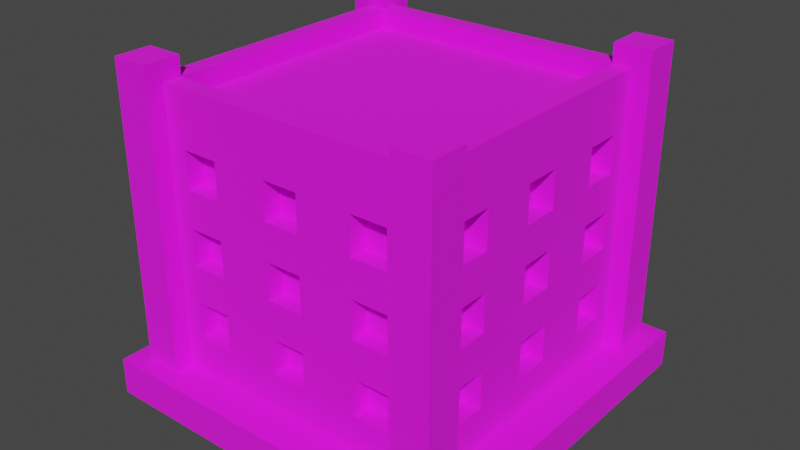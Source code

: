 # Source: Building_11_Base_Blue_.blend  (saved by Blender 3.3.6; exported with 4.5.12 LTS)
import bpy
from mathutils import Matrix  # noqa: F401  (used for matrix-valued properties, if any)

bpy.ops.wm.read_factory_settings(use_empty=True)
scene = bpy.context.scene
scene.name = 'Scene'

# ---- collections
col_collection = bpy.data.collections.new('Collection'); scene.collection.children.link(col_collection)

# ---- images (referenced by path relative to the original .blend; pixels are not part of the script)
import os
ASSET_DIR = os.environ.get("B2B_ASSET_DIR", "")  # directory of the original .blend (textures are referenced by path, not embedded)
HERE = os.path.dirname(os.path.abspath(__file__))  # packed textures are extracted next to this script under _unpacked/

def load_image(name, relpath, width, height, colorspace="sRGB"):
    """Load a texture the original file referenced (path relative to the .blend, or extracted next to this script)."""
    p = next((c for c in (os.path.join(HERE, relpath), os.path.join(ASSET_DIR, relpath)) if relpath and os.path.exists(c)), "")
    if p:
        img = bpy.data.images.load(p, check_existing=True)
        img.name = name
    else:  # same state as the original file: an image datablock whose file is absent (Cycles renders it pink)
        img = bpy.data.images.new(name, width, height)
        img.source = "FILE"
        img.filepath = "//" + (relpath or name)
    img.colorspace_settings.name = colorspace
    return img
img_color_png = load_image('Color.png', 'Color.png', 1024, 1024, 'sRGB')

# ---- materials (node trees are filled in below, after node groups)
mat_texture = bpy.data.materials.new('Texture')
mat_texture.use_transparent_shadow = False

# ---- material node trees
mat_texture.use_nodes = True; mat_texture.node_tree.nodes.clear()
_N = mat_texture.node_tree.nodes; _L = mat_texture.node_tree.links
n0 = _N.new('ShaderNodeBsdfPrincipled'); n0.name = 'Principled BSDF'; n0.location = (10, 300)
n0.distribution = 'GGX'
n0.subsurface_method = 'RANDOM_WALK_SKIN'
n0.inputs[2].default_value = 1.0
n0.inputs[3].default_value = 1.45
n0.inputs[27].default_value = (0.0, 0.0, 0.0, 1.0)
n0.inputs[28].default_value = 1.0
n1 = _N.new('ShaderNodeOutputMaterial'); n1.name = 'Material Output'; n1.location = (300, 300)
n2 = _N.new('ShaderNodeTexImage'); n2.name = 'Image Texture'; n2.location = (-280, 280)
n2.image = img_color_png
_L.new(n0.outputs[0], n1.inputs[0])
_L.new(n2.outputs[0], n0.inputs[0])
n1.is_active_output = True

# ---- world
world_world = bpy.data.worlds.new('World'); scene.world = world_world
world_world.use_nodes = True; world_world.node_tree.nodes.clear()
_N = world_world.node_tree.nodes; _L = world_world.node_tree.links
n0 = _N.new('ShaderNodeOutputWorld'); n0.name = 'World Output'; n0.location = (300, 300)
n1 = _N.new('ShaderNodeBackground'); n1.name = 'Background'; n1.location = (10, 300)
n1.inputs[0].default_value = (0.05088, 0.05088, 0.05088, 1.0)
_L.new(n1.outputs[0], n0.inputs[0])
n0.is_active_output = True
world_world.color = (0.05088, 0.05088, 0.05088)
world_world.use_sun_shadow = False
world_world.sun_shadow_jitter_overblur = 0.0

# ---- meshes
me_cube_101 = bpy.data.meshes.new('Cube.101')
me_cube_101.from_pydata([(-0.8, -0.8, 0.2), (-0.7, -0.7, 1.6), (0.0, -0.8, 0.2), (0.0, -0.7, 1.6), (-0.8, 0.0, 0.2), (-0.7, 0.0, 1.6), (-0.4, -0.7, 1.2), (-0.4, -0.7, 1.4), (-0.6, -0.7, 1.2), (-0.7, -0.4, 1.2), (-0.7, -0.4, 1.4), (-0.6, -0.7, 1.4), (-0.4, -0.7, 0.8), (-0.4, -0.7, 1.0), (-0.6, -0.7, 0.8), (-0.7, -0.6, 1.2), (-0.7, -0.6, 1.4), (-0.6, -0.7, 1.0), (-0.4, -0.7, 0.4), (-0.4, -0.7, 0.6), (-0.6, -0.7, 0.4), (-0.6, -0.7, 0.6), (-0.6, -0.8, 1.2), (-0.6, -0.8, 1.4), (-0.4, -0.8, 0.8), (-0.4, -0.8, 1.0), (-0.4, -0.8, 1.2), (-0.4, -0.8, 1.4), (0.0, -0.8, 0.4), (-0.7, -0.4, 0.8), (-0.7, -0.4, 1.0), (0.0, -0.8, 0.6), (-0.1, -0.8, 0.6), (-0.1, -0.8, 0.8), (0.0, -0.8, 0.8), (-0.7, -0.6, 0.8), (-0.7, -0.6, 1.0), (0.0, -0.8, 1.0), (-0.1, -0.8, 1.0), (-0.1, -0.8, 1.2), (0.0, -0.8, 1.2), (0.0, -0.8, 1.4), (-0.1, -0.8, 1.4), (-0.1, -0.8, 0.4), (-0.6, -0.8, 0.4), (-0.6, -0.8, 0.6), (-0.6, -0.8, 0.8), (-0.6, -0.8, 1.0), (-0.4, -0.8, 0.6), (-0.7, -0.4, 0.4), (-0.4, -0.8, 0.4), (-0.7, -0.4, 0.6), (-0.5, -0.8, 0.6), (-0.5, -0.8, 0.8), (-0.7, -0.6, 0.4), (-0.7, -0.6, 0.6), (-0.8, -0.6, 0.4), (-0.8, -0.6, 0.6), (-0.8, -0.6, 0.8), (-0.8, -0.6, 1.2), (-0.8, -0.6, 1.0), (-0.8, -0.6, 1.4), (-0.8, -0.4, 0.8), (-0.8, -0.1, 1.4), (-0.8, -0.4, 1.2), (-0.8, -0.4, 1.4), (-0.8, -0.4, 1.0), (-0.8, -0.4, 0.4), (-0.8, -0.1, 0.6), (-0.8, -0.1, 0.8), (-0.8, -0.4, 0.6), (-0.8, -0.1, 0.4), (-0.8, -0.1, 1.2), (-0.8, -0.1, 1.0), (-0.8, 0.0, 1.0), (-0.8, 0.0, 1.2), (-0.8, 0.0, 1.4), (-0.8, 0.0, 0.4), (-0.8, 0.0, 0.6), (-0.8, 0.0, 0.8), (-0.7, -0.1, 1.4), (-0.7, -0.1, 0.6), (-0.7, -0.1, 0.8), (-0.7, -0.1, 0.4), (-0.7, -0.1, 1.2), (-0.7, -0.1, 1.0), (-0.7, 0.0, 1.0), (-0.7, 0.0, 1.2), (-0.7, 0.0, 1.4), (-0.7, 0.0, 0.4), (-0.7, 0.0, 0.6), (-0.7, 0.0, 0.8), (0.0, -0.7, 0.4), (0.0, -0.7, 0.6), (-0.1, -0.7, 0.6), (-0.1, -0.7, 0.8), (0.0, -0.7, 0.8), (0.0, -0.7, 1.0), (-0.1, -0.7, 1.0), (-0.1, -0.7, 1.2), (0.0, -0.7, 1.2), (0.0, -0.7, 1.4), (-0.1, -0.7, 1.4), (-0.1, -0.7, 0.4), (0.8, -0.8, 0.2), (0.7, -0.7, 1.6), (0.8, 0.0, 0.2), (0.7, 0.0, 1.6), (0.4, -0.7, 1.2), (0.4, -0.7, 1.4), (0.6, -0.7, 1.2), (0.7, -0.4, 1.2), (0.7, -0.4, 1.4), (0.6, -0.7, 1.4), (0.4, -0.7, 0.8), (0.4, -0.7, 1.0), (0.6, -0.7, 0.8), (0.7, -0.6, 1.2), (0.7, -0.6, 1.4), (0.6, -0.7, 1.0), (0.4, -0.7, 0.4), (0.4, -0.7, 0.6), (0.6, -0.7, 0.4), (0.6, -0.7, 0.6), (0.6, -0.8, 1.2), (0.6, -0.8, 1.4), (0.4, -0.8, 0.8), (0.4, -0.8, 1.0), (0.4, -0.8, 1.2), (0.4, -0.8, 1.4), (0.7, -0.4, 0.8), (0.7, -0.4, 1.0), (0.1, -0.8, 0.6), (0.1, -0.8, 0.8), (0.7, -0.6, 0.8), (0.7, -0.6, 1.0), (0.1, -0.8, 1.0), (0.1, -0.8, 1.2), (0.1, -0.8, 1.4), (0.1, -0.8, 0.4), (0.6, -0.8, 0.4), (0.6, -0.8, 0.6), (0.6, -0.8, 0.8), (0.6, -0.8, 1.0), (0.4, -0.8, 0.6), (0.7, -0.4, 0.4), (0.4, -0.8, 0.4), (0.7, -0.4, 0.6), (0.5, -0.8, 0.6), (0.5, -0.8, 0.8), (0.7, -0.6, 0.4), (0.7, -0.6, 0.6), (0.8, -0.6, 0.4), (0.8, -0.6, 0.6), (0.8, -0.6, 0.8), (0.8, -0.6, 1.2), (0.8, -0.6, 1.0), (0.8, -0.6, 1.4), (0.8, -0.4, 0.8), (0.8, -0.1, 1.4), (0.8, -0.4, 1.2), (0.8, -0.4, 1.4), (0.8, -0.4, 1.0), (0.8, -0.4, 0.4), (0.8, -0.1, 0.6), (0.8, -0.1, 0.8), (0.8, -0.4, 0.6), (0.8, -0.1, 0.4), (0.8, -0.1, 1.2), (0.8, -0.1, 1.0), (0.8, 0.0, 1.0), (0.8, 0.0, 1.2), (0.8, 0.0, 1.4), (0.8, 0.0, 0.4), (0.8, 0.0, 0.6), (0.8, 0.0, 0.8), (0.7, -0.1, 1.4), (0.7, -0.1, 0.6), (0.7, -0.1, 0.8), (0.7, -0.1, 0.4), (0.7, -0.1, 1.2), (0.7, -0.1, 1.0), (0.7, 0.0, 1.0), (0.7, 0.0, 1.2), (0.7, 0.0, 1.4), (0.7, 0.0, 0.4), (0.7, 0.0, 0.6), (0.7, 0.0, 0.8), (0.1, -0.7, 0.6), (0.1, -0.7, 0.8), (0.1, -0.7, 1.0), (0.1, -0.7, 1.2), (0.1, -0.7, 1.4), (0.1, -0.7, 0.4), (-0.8, 0.8, 0.2), (-0.7, 0.7, 1.6), (0.0, 0.8, 0.2), (0.0, 0.7, 1.6), (-0.4, 0.7, 1.2), (-0.4, 0.7, 1.4), (-0.6, 0.7, 1.2), (-0.7, 0.4, 1.2), (-0.7, 0.4, 1.4), (-0.6, 0.7, 1.4), (-0.4, 0.7, 0.8), (-0.4, 0.7, 1.0), (-0.6, 0.7, 0.8), (-0.7, 0.6, 1.2), (-0.7, 0.6, 1.4), (-0.6, 0.7, 1.0), (-0.4, 0.7, 0.4), (-0.4, 0.7, 0.6), (-0.6, 0.7, 0.4), (-0.6, 0.7, 0.6), (-0.6, 0.8, 1.2), (-0.6, 0.8, 1.4), (-0.4, 0.8, 0.8), (-0.4, 0.8, 1.0), (-0.4, 0.8, 1.2), (-0.4, 0.8, 1.4), (0.0, 0.8, 0.4), (-0.7, 0.4, 0.8), (-0.7, 0.4, 1.0), (0.0, 0.8, 0.6), (-0.1, 0.8, 0.6), (-0.1, 0.8, 0.8), (0.0, 0.8, 0.8), (-0.7, 0.6, 0.8), (-0.7, 0.6, 1.0), (0.0, 0.8, 1.0), (-0.1, 0.8, 1.0), (-0.1, 0.8, 1.2), (0.0, 0.8, 1.2), (0.0, 0.8, 1.4), (-0.1, 0.8, 1.4), (-0.1, 0.8, 0.4), (-0.6, 0.8, 0.4), (-0.6, 0.8, 0.6), (-0.6, 0.8, 0.8), (-0.6, 0.8, 1.0), (-0.4, 0.8, 0.6), (-0.7, 0.4, 0.4), (-0.4, 0.8, 0.4), (-0.7, 0.4, 0.6), (-0.5, 0.8, 0.6), (-0.5, 0.8, 0.8), (-0.7, 0.6, 0.4), (-0.7, 0.6, 0.6), (-0.8, 0.6, 0.4), (-0.8, 0.6, 0.6), (-0.8, 0.6, 0.8), (-0.8, 0.6, 1.2), (-0.8, 0.6, 1.0), (-0.8, 0.6, 1.4), (-0.8, 0.4, 0.8), (-0.8, 0.1, 1.4), (-0.8, 0.4, 1.2), (-0.8, 0.4, 1.4), (-0.8, 0.4, 1.0), (-0.8, 0.4, 0.4), (-0.8, 0.1, 0.6), (-0.8, 0.1, 0.8), (-0.8, 0.4, 0.6), (-0.8, 0.1, 0.4), (-0.8, 0.1, 1.2), (-0.8, 0.1, 1.0), (-0.7, 0.1, 1.4), (-0.7, 0.1, 0.6), (-0.7, 0.1, 0.8), (-0.7, 0.1, 0.4), (-0.7, 0.1, 1.2), (-0.7, 0.1, 1.0), (0.0, 0.7, 0.4), (0.0, 0.7, 0.6), (-0.1, 0.7, 0.6), (-0.1, 0.7, 0.8), (0.0, 0.7, 0.8), (0.0, 0.7, 1.0), (-0.1, 0.7, 1.0), (-0.1, 0.7, 1.2), (0.0, 0.7, 1.2), (0.0, 0.7, 1.4), (-0.1, 0.7, 1.4), (-0.1, 0.7, 0.4), (0.8, 0.8, 0.2), (0.7, 0.7, 1.6), (0.4, 0.7, 1.2), (0.4, 0.7, 1.4), (0.6, 0.7, 1.2), (0.7, 0.4, 1.2), (0.7, 0.4, 1.4), (0.6, 0.7, 1.4), (0.4, 0.7, 0.8), (0.4, 0.7, 1.0), (0.6, 0.7, 0.8), (0.7, 0.6, 1.2), (0.7, 0.6, 1.4), (0.6, 0.7, 1.0), (0.4, 0.7, 0.4), (0.4, 0.7, 0.6), (0.6, 0.7, 0.4), (0.6, 0.7, 0.6), (0.6, 0.8, 1.2), (0.6, 0.8, 1.4), (0.4, 0.8, 0.8), (0.4, 0.8, 1.0), (0.4, 0.8, 1.2), (0.4, 0.8, 1.4), (0.7, 0.4, 0.8), (0.7, 0.4, 1.0), (0.1, 0.8, 0.6), (0.1, 0.8, 0.8), (0.7, 0.6, 0.8), (0.7, 0.6, 1.0), (0.1, 0.8, 1.0), (0.1, 0.8, 1.2), (0.1, 0.8, 1.4), (0.1, 0.8, 0.4), (0.6, 0.8, 0.4), (0.6, 0.8, 0.6), (0.6, 0.8, 0.8), (0.6, 0.8, 1.0), (0.4, 0.8, 0.6), (0.7, 0.4, 0.4), (0.4, 0.8, 0.4), (0.7, 0.4, 0.6), (0.5, 0.8, 0.6), (0.5, 0.8, 0.8), (0.7, 0.6, 0.4), (0.7, 0.6, 0.6), (0.8, 0.6, 0.4), (0.8, 0.6, 0.6), (0.8, 0.6, 0.8), (0.8, 0.6, 1.2), (0.8, 0.6, 1.0), (0.8, 0.6, 1.4), (0.8, 0.4, 0.8), (0.8, 0.1, 1.4), (0.8, 0.4, 1.2), (0.8, 0.4, 1.4), (0.8, 0.4, 1.0), (0.8, 0.4, 0.4), (0.8, 0.1, 0.6), (0.8, 0.1, 0.8), (0.8, 0.4, 0.6), (0.8, 0.1, 0.4), (0.8, 0.1, 1.2), (0.8, 0.1, 1.0), (0.7, 0.1, 1.4), (0.7, 0.1, 0.6), (0.7, 0.1, 0.8), (0.7, 0.1, 0.4), (0.7, 0.1, 1.2), (0.7, 0.1, 1.0), (0.1, 0.7, 0.6), (0.1, 0.7, 0.8), (0.1, 0.7, 1.0), (0.1, 0.7, 1.2), (0.1, 0.7, 1.4), (0.1, 0.7, 0.4), (-0.8, -0.8, 1.6), (0.0, -0.8, 1.6), (-0.8, 0.0, 1.6), (0.8, -0.8, 1.6), (0.8, 0.0, 1.6), (-0.8, 0.8, 1.6), (0.0, 0.8, 1.6), (0.8, 0.8, 1.6), (-0.8, -0.8, 1.7), (1.738e-08, -0.8, 1.7), (-0.8, 0.0, 1.7), (0.8, -0.8, 1.7), (0.8, 0.0, 1.7), (-0.8, 0.8, 1.7), (1.738e-08, 0.8, 1.7), (0.8, 0.8, 1.7), (-0.7, -0.7, 1.7), (1.738e-08, -0.7, 1.7), (-0.7, 0.0, 1.7), (0.7, -0.7, 1.7), (0.7, 0.0, 1.7), (-0.7, 0.7, 1.7), (1.738e-08, 0.7, 1.7), (0.7, 0.7, 1.7), (0.7, -0.9, 0.2), (0.7, -0.9, 1.804), (0.7, -0.7, 0.2), (0.7, -0.7, 1.804), (0.9, -0.9, 0.2), (0.9, -0.9, 1.804), (0.9, -0.7, 0.2), (0.9, -0.7, 1.804), (-0.9, -0.9, 0.2), (-0.9, -0.9, 1.804), (-0.9, -0.7, 0.2), (-0.9, -0.7, 1.804), (-0.7, -0.9, 0.2), (-0.7, -0.9, 1.804), (-0.7, -0.7, 0.2), (-0.7, -0.7, 1.804), (0.7, 0.7, 0.2), (0.7, 0.7, 1.804), (0.7, 0.9, 0.2), (0.7, 0.9, 1.804), (0.9, 0.7, 0.2), (0.9, 0.7, 1.804), (0.9, 0.9, 0.2), (0.9, 0.9, 1.804), (-0.9, 0.7, 0.2), (-0.9, 0.7, 1.804), (-0.9, 0.9, 0.2), (-0.9, 0.9, 1.804), (-0.7, 0.7, 0.2), (-0.7, 0.7, 1.804), (-0.7, 0.9, 0.2), (-0.7, 0.9, 1.804), (1.0, 1.0, 0.2), (1.0, 1.0, 0.0), (1.0, -1.0, 0.2), (1.0, -1.0, 0.0), (-1.0, 1.0, 0.2), (-1.0, 1.0, 0.0), (-1.0, -1.0, 0.2), (-1.0, -1.0, 0.0)], [], [(25, 26, 22, 23, 360, 0, 2, 28, 43, 32, 31, 34, 33, 24, 53, 52, 48, 50, 44, 45, 46, 47), (41, 361, 360, 23, 27, 26, 25, 24, 33, 38, 37, 40, 39, 42), (52, 53, 46, 45), (69, 79, 78, 68, 70, 57, 58, 62, 66, 64, 65, 61, 360, 362, 76, 63, 72, 75, 74, 73), (4, 0, 360, 61, 59, 64, 66, 60, 58, 57, 56, 67, 70, 68, 71, 77), (7, 6, 26, 27), (8, 11, 23, 22), (8, 6, 7, 11), (26, 6, 8, 22), (23, 11, 7, 27), (13, 12, 24, 25), (14, 17, 47, 46), (14, 12, 13, 17), (53, 24, 12, 14, 46), (17, 13, 25, 47), (19, 18, 50, 48), (20, 21, 45, 44), (20, 18, 19, 21), (50, 18, 20, 44), (21, 19, 48, 52, 45), (9, 10, 65, 64), (9, 15, 16, 10), (16, 15, 59, 61), (15, 9, 64, 59), (10, 16, 61, 65), (29, 30, 66, 62), (29, 35, 36, 30), (36, 35, 58, 60), (35, 29, 62, 58), (30, 36, 60, 66), (49, 51, 70, 67), (49, 54, 55, 51), (55, 54, 56, 57), (56, 54, 49, 67), (51, 55, 57, 70), (69, 73, 85, 82), (77, 71, 83, 89), (73, 74, 86, 85), (72, 63, 80, 84), (71, 68, 81, 83), (68, 78, 90, 81), (63, 76, 88, 80), (75, 72, 84, 87), (79, 69, 82, 91), (84, 80, 88, 87), (82, 85, 86, 91), (83, 81, 90, 89), (33, 34, 96, 95), (37, 38, 98, 97), (42, 39, 99, 102), (32, 43, 103, 94), (41, 42, 102, 101), (38, 33, 95, 98), (39, 40, 100, 99), (43, 28, 92, 103), (31, 32, 94, 93), (99, 100, 101, 102), (97, 98, 95, 96), (94, 103, 92, 93), (127, 143, 142, 141, 140, 146, 144, 148, 149, 126, 133, 34, 31, 132, 139, 28, 2, 104, 363, 125, 124, 128), (41, 138, 137, 40, 37, 136, 133, 126, 127, 128, 129, 125, 363, 361), (148, 141, 142, 149), (165, 169, 170, 171, 168, 159, 172, 364, 363, 157, 161, 160, 162, 158, 154, 153, 166, 164, 174, 175), (106, 173, 167, 164, 166, 163, 152, 153, 154, 156, 162, 160, 155, 157, 363, 104), (109, 129, 128, 108), (110, 124, 125, 113), (110, 113, 109, 108), (128, 124, 110, 108), (125, 129, 109, 113), (115, 127, 126, 114), (116, 142, 143, 119), (116, 119, 115, 114), (149, 142, 116, 114, 126), (119, 143, 127, 115), (121, 144, 146, 120), (122, 140, 141, 123), (122, 123, 121, 120), (146, 140, 122, 120), (123, 141, 148, 144, 121), (111, 160, 161, 112), (111, 112, 118, 117), (118, 157, 155, 117), (117, 155, 160, 111), (112, 161, 157, 118), (130, 158, 162, 131), (130, 131, 135, 134), (135, 156, 154, 134), (134, 154, 158, 130), (131, 162, 156, 135), (145, 163, 166, 147), (145, 147, 151, 150), (151, 153, 152, 150), (152, 163, 145, 150), (147, 166, 153, 151), (165, 178, 181, 169), (173, 185, 179, 167), (169, 181, 182, 170), (168, 180, 176, 159), (167, 179, 177, 164), (164, 177, 186, 174), (159, 176, 184, 172), (171, 183, 180, 168), (175, 187, 178, 165), (180, 183, 184, 176), (178, 187, 182, 181), (179, 185, 186, 177), (133, 189, 96, 34), (37, 97, 190, 136), (138, 192, 191, 137), (132, 188, 193, 139), (41, 101, 192, 138), (136, 190, 189, 133), (137, 191, 100, 40), (139, 193, 92, 28), (31, 93, 188, 132), (191, 192, 101, 100), (97, 96, 189, 190), (188, 93, 92, 193), (217, 239, 238, 237, 236, 242, 240, 244, 245, 216, 225, 226, 223, 224, 235, 220, 196, 194, 365, 215, 214, 218), (233, 234, 231, 232, 229, 230, 225, 216, 217, 218, 219, 215, 365, 366), (244, 237, 238, 245), (261, 265, 74, 75, 264, 255, 76, 362, 365, 253, 257, 256, 258, 254, 250, 249, 262, 260, 78, 79), (4, 77, 263, 260, 262, 259, 248, 249, 250, 252, 258, 256, 251, 253, 365, 194), (199, 219, 218, 198), (200, 214, 215, 203), (200, 203, 199, 198), (218, 214, 200, 198), (215, 219, 199, 203), (205, 217, 216, 204), (206, 238, 239, 209), (206, 209, 205, 204), (245, 238, 206, 204, 216), (209, 239, 217, 205), (211, 240, 242, 210), (212, 236, 237, 213), (212, 213, 211, 210), (242, 236, 212, 210), (213, 237, 244, 240, 211), (201, 256, 257, 202), (201, 202, 208, 207), (208, 253, 251, 207), (207, 251, 256, 201), (202, 257, 253, 208), (221, 254, 258, 222), (221, 222, 228, 227), (228, 252, 250, 227), (227, 250, 254, 221), (222, 258, 252, 228), (241, 259, 262, 243), (241, 243, 247, 246), (247, 249, 248, 246), (248, 259, 241, 246), (243, 262, 249, 247), (261, 268, 271, 265), (77, 89, 269, 263), (265, 271, 86, 74), (264, 270, 266, 255), (263, 269, 267, 260), (260, 267, 90, 78), (255, 266, 88, 76), (75, 87, 270, 264), (79, 91, 268, 261), (270, 87, 88, 266), (268, 91, 86, 271), (269, 89, 90, 267), (225, 275, 276, 226), (229, 277, 278, 230), (234, 282, 279, 231), (224, 274, 283, 235), (233, 281, 282, 234), (230, 278, 275, 225), (231, 279, 280, 232), (235, 283, 272, 220), (223, 273, 274, 224), (279, 282, 281, 280), (277, 276, 275, 278), (274, 273, 272, 283), (305, 306, 302, 303, 367, 284, 196, 220, 317, 310, 223, 226, 311, 304, 327, 326, 322, 324, 318, 319, 320, 321), (233, 366, 367, 303, 307, 306, 305, 304, 311, 314, 229, 232, 315, 316), (326, 327, 320, 319), (343, 175, 174, 342, 344, 331, 332, 336, 340, 338, 339, 335, 367, 364, 172, 337, 346, 171, 170, 347), (106, 284, 367, 335, 333, 338, 340, 334, 332, 331, 330, 341, 344, 342, 345, 173), (287, 286, 306, 307), (288, 291, 303, 302), (288, 286, 287, 291), (306, 286, 288, 302), (303, 291, 287, 307), (293, 292, 304, 305), (294, 297, 321, 320), (294, 292, 293, 297), (327, 304, 292, 294, 320), (297, 293, 305, 321), (299, 298, 324, 322), (300, 301, 319, 318), (300, 298, 299, 301), (324, 298, 300, 318), (301, 299, 322, 326, 319), (289, 290, 339, 338), (289, 295, 296, 290), (296, 295, 333, 335), (295, 289, 338, 333), (290, 296, 335, 339), (308, 309, 340, 336), (308, 312, 313, 309), (313, 312, 332, 334), (312, 308, 336, 332), (309, 313, 334, 340), (323, 325, 344, 341), (323, 328, 329, 325), (329, 328, 330, 331), (330, 328, 323, 341), (325, 329, 331, 344), (343, 347, 353, 350), (173, 345, 351, 185), (347, 170, 182, 353), (346, 337, 348, 352), (345, 342, 349, 351), (342, 174, 186, 349), (337, 172, 184, 348), (171, 346, 352, 183), (175, 343, 350, 187), (352, 348, 184, 183), (350, 353, 182, 187), (351, 349, 186, 185), (311, 226, 276, 355), (229, 314, 356, 277), (316, 315, 357, 358), (310, 317, 359, 354), (233, 316, 358, 281), (314, 311, 355, 356), (315, 232, 280, 357), (317, 220, 272, 359), (223, 310, 354, 273), (357, 280, 281, 358), (277, 356, 355, 276), (354, 359, 272, 273), (5, 1, 3, 105, 107, 285, 197, 195), (360, 361, 369, 368), (380, 379, 371, 372, 375, 383), (107, 105, 379, 380), (364, 367, 375, 372), (105, 3, 377, 379), (381, 382, 383, 375, 374, 373), (376, 378, 381, 373, 370, 368), (377, 376, 368, 369, 371, 379), (1, 5, 378, 376), (361, 363, 371, 369), (195, 197, 382, 381), (362, 360, 368, 370), (5, 195, 381, 378), (366, 365, 373, 374), (363, 364, 372, 371), (197, 285, 383, 382), (285, 107, 380, 383), (3, 1, 376, 377), (365, 362, 370, 373), (367, 366, 374, 375), (384, 385, 387, 386), (386, 387, 391, 390), (390, 391, 389, 388), (388, 389, 385, 384), (391, 387, 385, 389), (392, 393, 395, 394), (394, 395, 399, 398), (398, 399, 397, 396), (396, 397, 393, 392), (399, 395, 393, 397), (400, 401, 403, 402), (402, 403, 407, 406), (406, 407, 405, 404), (404, 405, 401, 400), (407, 403, 401, 405), (408, 409, 411, 410), (410, 411, 415, 414), (414, 415, 413, 412), (412, 413, 409, 408), (415, 411, 409, 413), (416, 420, 422, 418), (419, 418, 422, 423), (423, 422, 420, 421), (417, 416, 418, 419), (421, 420, 416, 417)])
_uv = me_cube_101.uv_layers.new(name='UVMap')
_uv.uv.foreach_set('vector', [0.5853, 0.9126, 0.5853, 0.9126, 0.5853, 0.9126, 0.5853, 0.9126, 0.5853, 0.9127, 0.5852, 0.9127, 0.5852, 0.9126, 0.5852, 0.9126, 0.5852, 0.9126, 0.5852, 0.9126, 0.5852, 0.9126, 0.5853, 0.9126, 0.5853, 0.9126, 0.5853, 0.9126, 0.5853, 0.9126, 0.5852, 0.9126, 0.5852, 0.9126, 0.5852, 0.9126, 0.5852, 0.9126, 0.5852, 0.9126, 0.5853, 0.9126, 0.5853, 0.9126, 0.5853, 0.9126, 0.5853, 0.9126, 0.5853, 0.9127, 0.5853, 0.9126, 0.5853, 0.9126, 0.5853, 0.9126, 0.5853, 0.9126, 0.5853, 0.9126, 0.5853, 0.9126, 0.5853, 0.9126, 0.5853, 0.9126, 0.5853, 0.9126, 0.5853, 0.9126, 0.5853, 0.9126, 0.5852, 0.9126, 0.5853, 0.9126, 0.5853, 0.9126, 0.5852, 0.9126, 0.5853, 0.9121, 0.5853, 0.9121, 0.5852, 0.9121, 0.5852, 0.9121, 0.5852, 0.9121, 0.5852, 0.9121, 0.5853, 0.9121, 0.5853, 0.9121, 0.5853, 0.9121, 0.5853, 0.9121, 0.5853, 0.9121, 0.5853, 0.9121, 0.5853, 0.9121, 0.5853, 0.9121, 0.5853, 0.9121, 0.5853, 0.9121, 0.5853, 0.9121, 0.5853, 0.9121, 0.5853, 0.9121, 0.5853, 0.9121, 0.5852, 0.9121, 0.5852, 0.9121, 0.5853, 0.9121, 0.5853, 0.9121, 0.5853, 0.9121, 0.5853, 0.9121, 0.5853, 0.9121, 0.5853, 0.9121, 0.5853, 0.9121, 0.5852, 0.9121, 0.5852, 0.9121, 0.5852, 0.9121, 0.5852, 0.9121, 0.5852, 0.9121, 0.5852, 0.9121, 0.5852, 0.9121, 0.5853, 0.9121, 0.5852, 0.9121, 0.5852, 0.9121, 0.5853, 0.9121, 0.5852, 0.9125, 0.5853, 0.9125, 0.5853, 0.9124, 0.5852, 0.9124, 0.8174, 0.7413, 0.8174, 0.742, 0.8182, 0.742, 0.8182, 0.7413, 0.585, 0.9124, 0.585, 0.9125, 0.5852, 0.9125, 0.5852, 0.9124, 0.5853, 0.9124, 0.5853, 0.9125, 0.5855, 0.9125, 0.5855, 0.9124, 0.5853, 0.9121, 0.5852, 0.9121, 0.5852, 0.9121, 0.5853, 0.9121, 0.5852, 0.9125, 0.5853, 0.9125, 0.5853, 0.9124, 0.5852, 0.9124, 0.8174, 0.7413, 0.8174, 0.742, 0.8182, 0.742, 0.8182, 0.7413, 0.5851, 0.9124, 0.585, 0.9124, 0.585, 0.9125, 0.5852, 0.9125, 0.5852, 0.9124, 0.5853, 0.9125, 0.5855, 0.9125, 0.5855, 0.9124, 0.5853, 0.9124, 0.5853, 0.9121, 0.5852, 0.9121, 0.5852, 0.9121, 0.5853, 0.9121, 0.5852, 0.9125, 0.5853, 0.9125, 0.5853, 0.9124, 0.5852, 0.9124, 0.8174, 0.7413, 0.8174, 0.742, 0.8182, 0.742, 0.8182, 0.7413, 0.585, 0.9124, 0.585, 0.9125, 0.5852, 0.9125, 0.5852, 0.9124, 0.5853, 0.9125, 0.5855, 0.9125, 0.5855, 0.9124, 0.5854, 0.9124, 0.5853, 0.9124, 0.5852, 0.9122, 0.5853, 0.9121, 0.5853, 0.9121, 0.5852, 0.9122, 0.8174, 0.7405, 0.8174, 0.7405, 0.8182, 0.7398, 0.8182, 0.7398, 0.5853, 0.9124, 0.5852, 0.9125, 0.5852, 0.9125, 0.5853, 0.9124, 0.5852, 0.9124, 0.585, 0.9124, 0.585, 0.9124, 0.5852, 0.9124, 0.5855, 0.9124, 0.5853, 0.9124, 0.5853, 0.9124, 0.5855, 0.9124, 0.5852, 0.9122, 0.5853, 0.9121, 0.5853, 0.9121, 0.5852, 0.9122, 0.8174, 0.7405, 0.8174, 0.7405, 0.8182, 0.7398, 0.8182, 0.7398, 0.5853, 0.9124, 0.5852, 0.9125, 0.5852, 0.9125, 0.5853, 0.9124, 0.5852, 0.9124, 0.585, 0.9124, 0.585, 0.9124, 0.5852, 0.9124, 0.5855, 0.9124, 0.5853, 0.9124, 0.5853, 0.9124, 0.5855, 0.9124, 0.5852, 0.9122, 0.5853, 0.9121, 0.5853, 0.9121, 0.5852, 0.9122, 0.8174, 0.7405, 0.8174, 0.7405, 0.8182, 0.7398, 0.8182, 0.7398, 0.5853, 0.9124, 0.5852, 0.9125, 0.5852, 0.9125, 0.5853, 0.9124, 0.5852, 0.9124, 0.5852, 0.9124, 0.585, 0.9124, 0.585, 0.9124, 0.5855, 0.9124, 0.5853, 0.9124, 0.5853, 0.9124, 0.5855, 0.9124, 0.5853, 0.9121, 0.5853, 0.9121, 0.5853, 0.9121, 0.5853, 0.9121, 0.5852, 0.9121, 0.5852, 0.9121, 0.5852, 0.9121, 0.5852, 0.9121, 0.5853, 0.9121, 0.5853, 0.9121, 0.5853, 0.9121, 0.5853, 0.9121, 0.5853, 0.9121, 0.5853, 0.9121, 0.5853, 0.9121, 0.5853, 0.9121, 0.5852, 0.9121, 0.5852, 0.9121, 0.5852, 0.9121, 0.5852, 0.9121, 0.5852, 0.9121, 0.5852, 0.9121, 0.5852, 0.9121, 0.5852, 0.9121, 0.5853, 0.9121, 0.5853, 0.9121, 0.5853, 0.9121, 0.5853, 0.9121, 0.5853, 0.9121, 0.5853, 0.9121, 0.5853, 0.9121, 0.5853, 0.9121, 0.5853, 0.9121, 0.5853, 0.9121, 0.5853, 0.9121, 0.5853, 0.9121, 0.818, 0.7394, 0.8181, 0.7394, 0.8181, 0.7394, 0.818, 0.7394, 0.8178, 0.7394, 0.8179, 0.7394, 0.8179, 0.7394, 0.8178, 0.7394, 0.8176, 0.7394, 0.8177, 0.7394, 0.8177, 0.7394, 0.8176, 0.7394, 0.5853, 0.9126, 0.5853, 0.9126, 0.5853, 0.9126, 0.5853, 0.9126, 0.5853, 0.9126, 0.5853, 0.9126, 0.5853, 0.9126, 0.5853, 0.9126, 0.5853, 0.9126, 0.5853, 0.9126, 0.5853, 0.9126, 0.5853, 0.9126, 0.5852, 0.9126, 0.5852, 0.9126, 0.5852, 0.9126, 0.5852, 0.9126, 0.5853, 0.9126, 0.5853, 0.9126, 0.5853, 0.9126, 0.5853, 0.9126, 0.5853, 0.9126, 0.5853, 0.9126, 0.5853, 0.9126, 0.5853, 0.9126, 0.5853, 0.9126, 0.5853, 0.9126, 0.5853, 0.9126, 0.5853, 0.9126, 0.5852, 0.9126, 0.5852, 0.9126, 0.5852, 0.9126, 0.5852, 0.9126, 0.5852, 0.9126, 0.5852, 0.9126, 0.5852, 0.9126, 0.5852, 0.9126, 0.818, 0.7417, 0.818, 0.7417, 0.8181, 0.7417, 0.8181, 0.7417, 0.8179, 0.7417, 0.8179, 0.7417, 0.8178, 0.7417, 0.8178, 0.7417, 0.8177, 0.7417, 0.8176, 0.7417, 0.8176, 0.7417, 0.8177, 0.7417, 0.5853, 0.9126, 0.5853, 0.9126, 0.5853, 0.9126, 0.5852, 0.9126, 0.5852, 0.9126, 0.5852, 0.9126, 0.5852, 0.9126, 0.5852, 0.9126, 0.5853, 0.9126, 0.5853, 0.9126, 0.5853, 0.9126, 0.5853, 0.9126, 0.5852, 0.9126, 0.5852, 0.9126, 0.5852, 0.9126, 0.5852, 0.9126, 0.5852, 0.9126, 0.5852, 0.9127, 0.5853, 0.9127, 0.5853, 0.9126, 0.5853, 0.9126, 0.5853, 0.9126, 0.5853, 0.9126, 0.5853, 0.9126, 0.5853, 0.9126, 0.5853, 0.9126, 0.5853, 0.9126, 0.5853, 0.9126, 0.5853, 0.9126, 0.5853, 0.9126, 0.5853, 0.9126, 0.5853, 0.9126, 0.5853, 0.9126, 0.5853, 0.9126, 0.5853, 0.9127, 0.5853, 0.9126, 0.5852, 0.9126, 0.5852, 0.9126, 0.5853, 0.9126, 0.5853, 0.9126, 0.5853, 0.9121, 0.5853, 0.9121, 0.5853, 0.9121, 0.5853, 0.9121, 0.5853, 0.9121, 0.5853, 0.9121, 0.5853, 0.9121, 0.5853, 0.9121, 0.5853, 0.9121, 0.5853, 0.9121, 0.5853, 0.9121, 0.5853, 0.9121, 0.5853, 0.9121, 0.5853, 0.9121, 0.5853, 0.9121, 0.5852, 0.9121, 0.5852, 0.9121, 0.5852, 0.9121, 0.5852, 0.9121, 0.5853, 0.9121, 0.5852, 0.9121, 0.5852, 0.9121, 0.5852, 0.9121, 0.5852, 0.9121, 0.5852, 0.9121, 0.5852, 0.9121, 0.5852, 0.9121, 0.5852, 0.9121, 0.5853, 0.9121, 0.5853, 0.9121, 0.5853, 0.9121, 0.5853, 0.9121, 0.5853, 0.9121, 0.5853, 0.9121, 0.5853, 0.9121, 0.5852, 0.9121, 0.5853, 0.9121, 0.5853, 0.9121, 0.5852, 0.9121, 0.5852, 0.9121, 0.5852, 0.9125, 0.5852, 0.9124, 0.5853, 0.9124, 0.5853, 0.9125, 0.8174, 0.7413, 0.8182, 0.7413, 0.8182, 0.742, 0.8174, 0.742, 0.585, 0.9124, 0.5852, 0.9124, 0.5852, 0.9125, 0.585, 0.9125, 0.5853, 0.9124, 0.5855, 0.9124, 0.5855, 0.9125, 0.5853, 0.9125, 0.5853, 0.9121, 0.5853, 0.9121, 0.5852, 0.9121, 0.5852, 0.9121, 0.5852, 0.9125, 0.5852, 0.9124, 0.5853, 0.9124, 0.5853, 0.9125, 0.8174, 0.7413, 0.8182, 0.7413, 0.8182, 0.742, 0.8174, 0.742, 0.5851, 0.9124, 0.5852, 0.9124, 0.5852, 0.9125, 0.585, 0.9125, 0.585, 0.9124, 0.5853, 0.9125, 0.5853, 0.9124, 0.5855, 0.9124, 0.5855, 0.9125, 0.5853, 0.9121, 0.5853, 0.9121, 0.5852, 0.9121, 0.5852, 0.9121, 0.5852, 0.9125, 0.5852, 0.9124, 0.5853, 0.9124, 0.5853, 0.9125, 0.8174, 0.7413, 0.8182, 0.7413, 0.8182, 0.742, 0.8174, 0.742, 0.585, 0.9124, 0.5852, 0.9124, 0.5852, 0.9125, 0.585, 0.9125, 0.5853, 0.9125, 0.5853, 0.9124, 0.5854, 0.9124, 0.5855, 0.9124, 0.5855, 0.9125, 0.5852, 0.9122, 0.5852, 0.9122, 0.5853, 0.9121, 0.5853, 0.9121, 0.8174, 0.7405, 0.8182, 0.7398, 0.8182, 0.7398, 0.8174, 0.7405, 0.5853, 0.9124, 0.5853, 0.9124, 0.5852, 0.9125, 0.5852, 0.9125, 0.5852, 0.9124, 0.5852, 0.9124, 0.585, 0.9124, 0.585, 0.9124, 0.5855, 0.9124, 0.5855, 0.9124, 0.5853, 0.9124, 0.5853, 0.9124, 0.5852, 0.9122, 0.5852, 0.9122, 0.5853, 0.9121, 0.5853, 0.9121, 0.8174, 0.7405, 0.8182, 0.7398, 0.8182, 0.7398, 0.8174, 0.7405, 0.5853, 0.9124, 0.5853, 0.9124, 0.5852, 0.9125, 0.5852, 0.9125, 0.5852, 0.9124, 0.5852, 0.9124, 0.585, 0.9124, 0.585, 0.9124, 0.5855, 0.9124, 0.5855, 0.9124, 0.5853, 0.9124, 0.5853, 0.9124, 0.5852, 0.9122, 0.5852, 0.9122, 0.5853, 0.9121, 0.5853, 0.9121, 0.8174, 0.7405, 0.8182, 0.7398, 0.8182, 0.7398, 0.8174, 0.7405, 0.5853, 0.9124, 0.5853, 0.9124, 0.5852, 0.9125, 0.5852, 0.9125, 0.5852, 0.9124, 0.585, 0.9124, 0.585, 0.9124, 0.5852, 0.9124, 0.5855, 0.9124, 0.5855, 0.9124, 0.5853, 0.9124, 0.5853, 0.9124, 0.5853, 0.9121, 0.5853, 0.9121, 0.5853, 0.9121, 0.5853, 0.9121, 0.5852, 0.9121, 0.5852, 0.9121, 0.5852, 0.9121, 0.5852, 0.9121, 0.5853, 0.9121, 0.5853, 0.9121, 0.5853, 0.9121, 0.5853, 0.9121, 0.5853, 0.9121, 0.5853, 0.9121, 0.5853, 0.9121, 0.5853, 0.9121, 0.5852, 0.9121, 0.5852, 0.9121, 0.5852, 0.9121, 0.5852, 0.9121, 0.5852, 0.9121, 0.5852, 0.9121, 0.5852, 0.9121, 0.5852, 0.9121, 0.5853, 0.9121, 0.5853, 0.9121, 0.5853, 0.9121, 0.5853, 0.9121, 0.5853, 0.9121, 0.5853, 0.9121, 0.5853, 0.9121, 0.5853, 0.9121, 0.5853, 0.9121, 0.5853, 0.9121, 0.5853, 0.9121, 0.5853, 0.9121, 0.818, 0.7394, 0.818, 0.7394, 0.8181, 0.7394, 0.8181, 0.7394, 0.8178, 0.7394, 0.8178, 0.7394, 0.8179, 0.7394, 0.8179, 0.7394, 0.8176, 0.7394, 0.8176, 0.7394, 0.8177, 0.7394, 0.8177, 0.7394, 0.5853, 0.9126, 0.5853, 0.9126, 0.5853, 0.9126, 0.5853, 0.9126, 0.5853, 0.9126, 0.5853, 0.9126, 0.5853, 0.9126, 0.5853, 0.9126, 0.5853, 0.9126, 0.5853, 0.9126, 0.5853, 0.9126, 0.5853, 0.9126, 0.5852, 0.9126, 0.5852, 0.9126, 0.5852, 0.9126, 0.5852, 0.9126, 0.5853, 0.9126, 0.5853, 0.9126, 0.5853, 0.9126, 0.5853, 0.9126, 0.5853, 0.9126, 0.5853, 0.9126, 0.5853, 0.9126, 0.5853, 0.9126, 0.5853, 0.9126, 0.5853, 0.9126, 0.5853, 0.9126, 0.5853, 0.9126, 0.5852, 0.9126, 0.5852, 0.9126, 0.5852, 0.9126, 0.5852, 0.9126, 0.5852, 0.9126, 0.5852, 0.9126, 0.5852, 0.9126, 0.5852, 0.9126, 0.818, 0.7417, 0.8181, 0.7417, 0.8181, 0.7417, 0.818, 0.7417, 0.8179, 0.7417, 0.8178, 0.7417, 0.8178, 0.7417, 0.8179, 0.7417, 0.8177, 0.7417, 0.8177, 0.7417, 0.8176, 0.7417, 0.8176, 0.7417, 0.5853, 0.9126, 0.5853, 0.9126, 0.5853, 0.9126, 0.5852, 0.9126, 0.5852, 0.9126, 0.5852, 0.9126, 0.5852, 0.9126, 0.5852, 0.9126, 0.5853, 0.9126, 0.5853, 0.9126, 0.5853, 0.9126, 0.5853, 0.9126, 0.5852, 0.9126, 0.5852, 0.9126, 0.5852, 0.9126, 0.5852, 0.9126, 0.5852, 0.9126, 0.5852, 0.9127, 0.5853, 0.9127, 0.5853, 0.9126, 0.5853, 0.9126, 0.5853, 0.9126, 0.5853, 0.9126, 0.5853, 0.9126, 0.5853, 0.9126, 0.5853, 0.9126, 0.5853, 0.9126, 0.5853, 0.9126, 0.5853, 0.9126, 0.5853, 0.9126, 0.5853, 0.9126, 0.5853, 0.9126, 0.5853, 0.9126, 0.5853, 0.9126, 0.5853, 0.9127, 0.5853, 0.9126, 0.5852, 0.9126, 0.5852, 0.9126, 0.5853, 0.9126, 0.5853, 0.9126, 0.5853, 0.9121, 0.5853, 0.9121, 0.5853, 0.9121, 0.5853, 0.9121, 0.5853, 0.9121, 0.5853, 0.9121, 0.5853, 0.9121, 0.5853, 0.9121, 0.5853, 0.9121, 0.5853, 0.9121, 0.5853, 0.9121, 0.5853, 0.9121, 0.5853, 0.9121, 0.5853, 0.9121, 0.5853, 0.9121, 0.5852, 0.9121, 0.5852, 0.9121, 0.5852, 0.9121, 0.5852, 0.9121, 0.5853, 0.9121, 0.5852, 0.9121, 0.5852, 0.9121, 0.5852, 0.9121, 0.5852, 0.9121, 0.5852, 0.9121, 0.5852, 0.9121, 0.5852, 0.9121, 0.5852, 0.9121, 0.5853, 0.9121, 0.5853, 0.9121, 0.5853, 0.9121, 0.5853, 0.9121, 0.5853, 0.9121, 0.5853, 0.9121, 0.5853, 0.9121, 0.5852, 0.9121, 0.5853, 0.9121, 0.5853, 0.9121, 0.5852, 0.9121, 0.5852, 0.9121, 0.5852, 0.9125, 0.5852, 0.9124, 0.5853, 0.9124, 0.5853, 0.9125, 0.8174, 0.7413, 0.8182, 0.7413, 0.8182, 0.742, 0.8174, 0.742, 0.585, 0.9124, 0.5852, 0.9124, 0.5852, 0.9125, 0.585, 0.9125, 0.5853, 0.9124, 0.5855, 0.9124, 0.5855, 0.9125, 0.5853, 0.9125, 0.5853, 0.9121, 0.5853, 0.9121, 0.5852, 0.9121, 0.5852, 0.9121, 0.5852, 0.9125, 0.5852, 0.9124, 0.5853, 0.9124, 0.5853, 0.9125, 0.8174, 0.7413, 0.8182, 0.7413, 0.8182, 0.742, 0.8174, 0.742, 0.5851, 0.9124, 0.5852, 0.9124, 0.5852, 0.9125, 0.585, 0.9125, 0.585, 0.9124, 0.5853, 0.9125, 0.5853, 0.9124, 0.5855, 0.9124, 0.5855, 0.9125, 0.5853, 0.9121, 0.5853, 0.9121, 0.5852, 0.9121, 0.5852, 0.9121, 0.5852, 0.9125, 0.5852, 0.9124, 0.5853, 0.9124, 0.5853, 0.9125, 0.8174, 0.7413, 0.8182, 0.7413, 0.8182, 0.742, 0.8174, 0.742, 0.585, 0.9124, 0.5852, 0.9124, 0.5852, 0.9125, 0.585, 0.9125, 0.5853, 0.9125, 0.5853, 0.9124, 0.5854, 0.9124, 0.5855, 0.9124, 0.5855, 0.9125, 0.5852, 0.9122, 0.5852, 0.9122, 0.5853, 0.9121, 0.5853, 0.9121, 0.8174, 0.7405, 0.8182, 0.7398, 0.8182, 0.7398, 0.8174, 0.7405, 0.5853, 0.9124, 0.5853, 0.9124, 0.5852, 0.9125, 0.5852, 0.9125, 0.5852, 0.9124, 0.5852, 0.9124, 0.585, 0.9124, 0.585, 0.9124, 0.5855, 0.9124, 0.5855, 0.9124, 0.5853, 0.9124, 0.5853, 0.9124, 0.5852, 0.9122, 0.5852, 0.9122, 0.5853, 0.9121, 0.5853, 0.9121, 0.8174, 0.7405, 0.8182, 0.7398, 0.8182, 0.7398, 0.8174, 0.7405, 0.5853, 0.9124, 0.5853, 0.9124, 0.5852, 0.9125, 0.5852, 0.9125, 0.5852, 0.9124, 0.5852, 0.9124, 0.585, 0.9124, 0.585, 0.9124, 0.5855, 0.9124, 0.5855, 0.9124, 0.5853, 0.9124, 0.5853, 0.9124, 0.5852, 0.9122, 0.5852, 0.9122, 0.5853, 0.9121, 0.5853, 0.9121, 0.8174, 0.7405, 0.8182, 0.7398, 0.8182, 0.7398, 0.8174, 0.7405, 0.5853, 0.9124, 0.5853, 0.9124, 0.5852, 0.9125, 0.5852, 0.9125, 0.5852, 0.9124, 0.585, 0.9124, 0.585, 0.9124, 0.5852, 0.9124, 0.5855, 0.9124, 0.5855, 0.9124, 0.5853, 0.9124, 0.5853, 0.9124, 0.5853, 0.9121, 0.5853, 0.9121, 0.5853, 0.9121, 0.5853, 0.9121, 0.5852, 0.9121, 0.5852, 0.9121, 0.5852, 0.9121, 0.5852, 0.9121, 0.5853, 0.9121, 0.5853, 0.9121, 0.5853, 0.9121, 0.5853, 0.9121, 0.5853, 0.9121, 0.5853, 0.9121, 0.5853, 0.9121, 0.5853, 0.9121, 0.5852, 0.9121, 0.5852, 0.9121, 0.5852, 0.9121, 0.5852, 0.9121, 0.5852, 0.9121, 0.5852, 0.9121, 0.5852, 0.9121, 0.5852, 0.9121, 0.5853, 0.9121, 0.5853, 0.9121, 0.5853, 0.9121, 0.5853, 0.9121, 0.5853, 0.9121, 0.5853, 0.9121, 0.5853, 0.9121, 0.5853, 0.9121, 0.5853, 0.9121, 0.5853, 0.9121, 0.5853, 0.9121, 0.5853, 0.9121, 0.818, 0.7394, 0.818, 0.7394, 0.8181, 0.7394, 0.8181, 0.7394, 0.8178, 0.7394, 0.8178, 0.7394, 0.8179, 0.7394, 0.8179, 0.7394, 0.8176, 0.7394, 0.8176, 0.7394, 0.8177, 0.7394, 0.8177, 0.7394, 0.5853, 0.9126, 0.5853, 0.9126, 0.5853, 0.9126, 0.5853, 0.9126, 0.5853, 0.9126, 0.5853, 0.9126, 0.5853, 0.9126, 0.5853, 0.9126, 0.5853, 0.9126, 0.5853, 0.9126, 0.5853, 0.9126, 0.5853, 0.9126, 0.5852, 0.9126, 0.5852, 0.9126, 0.5852, 0.9126, 0.5852, 0.9126, 0.5853, 0.9126, 0.5853, 0.9126, 0.5853, 0.9126, 0.5853, 0.9126, 0.5853, 0.9126, 0.5853, 0.9126, 0.5853, 0.9126, 0.5853, 0.9126, 0.5853, 0.9126, 0.5853, 0.9126, 0.5853, 0.9126, 0.5853, 0.9126, 0.5852, 0.9126, 0.5852, 0.9126, 0.5852, 0.9126, 0.5852, 0.9126, 0.5852, 0.9126, 0.5852, 0.9126, 0.5852, 0.9126, 0.5852, 0.9126, 0.818, 0.7417, 0.8181, 0.7417, 0.8181, 0.7417, 0.818, 0.7417, 0.8179, 0.7417, 0.8178, 0.7417, 0.8178, 0.7417, 0.8179, 0.7417, 0.8177, 0.7417, 0.8177, 0.7417, 0.8176, 0.7417, 0.8176, 0.7417, 0.5853, 0.9126, 0.5853, 0.9126, 0.5853, 0.9126, 0.5853, 0.9126, 0.5853, 0.9127, 0.5852, 0.9127, 0.5852, 0.9126, 0.5852, 0.9126, 0.5852, 0.9126, 0.5852, 0.9126, 0.5852, 0.9126, 0.5853, 0.9126, 0.5853, 0.9126, 0.5853, 0.9126, 0.5853, 0.9126, 0.5852, 0.9126, 0.5852, 0.9126, 0.5852, 0.9126, 0.5852, 0.9126, 0.5852, 0.9126, 0.5853, 0.9126, 0.5853, 0.9126, 0.5853, 0.9126, 0.5853, 0.9126, 0.5853, 0.9127, 0.5853, 0.9126, 0.5853, 0.9126, 0.5853, 0.9126, 0.5853, 0.9126, 0.5853, 0.9126, 0.5853, 0.9126, 0.5853, 0.9126, 0.5853, 0.9126, 0.5853, 0.9126, 0.5853, 0.9126, 0.5853, 0.9126, 0.5852, 0.9126, 0.5853, 0.9126, 0.5853, 0.9126, 0.5852, 0.9126, 0.5853, 0.9121, 0.5853, 0.9121, 0.5852, 0.9121, 0.5852, 0.9121, 0.5852, 0.9121, 0.5852, 0.9121, 0.5853, 0.9121, 0.5853, 0.9121, 0.5853, 0.9121, 0.5853, 0.9121, 0.5853, 0.9121, 0.5853, 0.9121, 0.5853, 0.9121, 0.5853, 0.9121, 0.5853, 0.9121, 0.5853, 0.9121, 0.5853, 0.9121, 0.5853, 0.9121, 0.5853, 0.9121, 0.5853, 0.9121, 0.5852, 0.9121, 0.5852, 0.9121, 0.5853, 0.9121, 0.5853, 0.9121, 0.5853, 0.9121, 0.5853, 0.9121, 0.5853, 0.9121, 0.5853, 0.9121, 0.5853, 0.9121, 0.5852, 0.9121, 0.5852, 0.9121, 0.5852, 0.9121, 0.5852, 0.9121, 0.5852, 0.9121, 0.5852, 0.9121, 0.5852, 0.9121, 0.5853, 0.9121, 0.5852, 0.9121, 0.5852, 0.9121, 0.5853, 0.9121, 0.5852, 0.9125, 0.5853, 0.9125, 0.5853, 0.9124, 0.5852, 0.9124, 0.8174, 0.7413, 0.8174, 0.742, 0.8182, 0.742, 0.8182, 0.7413, 0.585, 0.9124, 0.585, 0.9125, 0.5852, 0.9125, 0.5852, 0.9124, 0.5853, 0.9124, 0.5853, 0.9125, 0.5855, 0.9125, 0.5855, 0.9124, 0.5853, 0.9121, 0.5852, 0.9121, 0.5852, 0.9121, 0.5853, 0.9121, 0.5852, 0.9125, 0.5853, 0.9125, 0.5853, 0.9124, 0.5852, 0.9124, 0.8174, 0.7413, 0.8174, 0.742, 0.8182, 0.742, 0.8182, 0.7413, 0.5851, 0.9124, 0.585, 0.9124, 0.585, 0.9125, 0.5852, 0.9125, 0.5852, 0.9124, 0.5853, 0.9125, 0.5855, 0.9125, 0.5855, 0.9124, 0.5853, 0.9124, 0.5853, 0.9121, 0.5852, 0.9121, 0.5852, 0.9121, 0.5853, 0.9121, 0.5852, 0.9125, 0.5853, 0.9125, 0.5853, 0.9124, 0.5852, 0.9124, 0.8174, 0.7413, 0.8174, 0.742, 0.8182, 0.742, 0.8182, 0.7413, 0.585, 0.9124, 0.585, 0.9125, 0.5852, 0.9125, 0.5852, 0.9124, 0.5853, 0.9125, 0.5855, 0.9125, 0.5855, 0.9124, 0.5854, 0.9124, 0.5853, 0.9124, 0.5852, 0.9122, 0.5853, 0.9121, 0.5853, 0.9121, 0.5852, 0.9122, 0.8174, 0.7405, 0.8174, 0.7405, 0.8182, 0.7398, 0.8182, 0.7398, 0.5853, 0.9124, 0.5852, 0.9125, 0.5852, 0.9125, 0.5853, 0.9124, 0.5852, 0.9124, 0.585, 0.9124, 0.585, 0.9124, 0.5852, 0.9124, 0.5855, 0.9124, 0.5853, 0.9124, 0.5853, 0.9124, 0.5855, 0.9124, 0.5852, 0.9122, 0.5853, 0.9121, 0.5853, 0.9121, 0.5852, 0.9122, 0.8174, 0.7405, 0.8174, 0.7405, 0.8182, 0.7398, 0.8182, 0.7398, 0.5853, 0.9124, 0.5852, 0.9125, 0.5852, 0.9125, 0.5853, 0.9124, 0.5852, 0.9124, 0.585, 0.9124, 0.585, 0.9124, 0.5852, 0.9124, 0.5855, 0.9124, 0.5853, 0.9124, 0.5853, 0.9124, 0.5855, 0.9124, 0.5852, 0.9122, 0.5853, 0.9121, 0.5853, 0.9121, 0.5852, 0.9122, 0.8174, 0.7405, 0.8174, 0.7405, 0.8182, 0.7398, 0.8182, 0.7398, 0.5853, 0.9124, 0.5852, 0.9125, 0.5852, 0.9125, 0.5853, 0.9124, 0.5852, 0.9124, 0.5852, 0.9124, 0.585, 0.9124, 0.585, 0.9124, 0.5855, 0.9124, 0.5853, 0.9124, 0.5853, 0.9124, 0.5855, 0.9124, 0.5853, 0.9121, 0.5853, 0.9121, 0.5853, 0.9121, 0.5853, 0.9121, 0.5852, 0.9121, 0.5852, 0.9121, 0.5852, 0.9121, 0.5852, 0.9121, 0.5853, 0.9121, 0.5853, 0.9121, 0.5853, 0.9121, 0.5853, 0.9121, 0.5853, 0.9121, 0.5853, 0.9121, 0.5853, 0.9121, 0.5853, 0.9121, 0.5852, 0.9121, 0.5852, 0.9121, 0.5852, 0.9121, 0.5852, 0.9121, 0.5852, 0.9121, 0.5852, 0.9121, 0.5852, 0.9121, 0.5852, 0.9121, 0.5853, 0.9121, 0.5853, 0.9121, 0.5853, 0.9121, 0.5853, 0.9121, 0.5853, 0.9121, 0.5853, 0.9121, 0.5853, 0.9121, 0.5853, 0.9121, 0.5853, 0.9121, 0.5853, 0.9121, 0.5853, 0.9121, 0.5853, 0.9121, 0.818, 0.7394, 0.8181, 0.7394, 0.8181, 0.7394, 0.818, 0.7394, 0.8178, 0.7394, 0.8179, 0.7394, 0.8179, 0.7394, 0.8178, 0.7394, 0.8176, 0.7394, 0.8177, 0.7394, 0.8177, 0.7394, 0.8176, 0.7394, 0.5853, 0.9126, 0.5853, 0.9126, 0.5853, 0.9126, 0.5853, 0.9126, 0.5853, 0.9126, 0.5853, 0.9126, 0.5853, 0.9126, 0.5853, 0.9126, 0.5853, 0.9126, 0.5853, 0.9126, 0.5853, 0.9126, 0.5853, 0.9126, 0.5852, 0.9126, 0.5852, 0.9126, 0.5852, 0.9126, 0.5852, 0.9126, 0.5853, 0.9126, 0.5853, 0.9126, 0.5853, 0.9126, 0.5853, 0.9126, 0.5853, 0.9126, 0.5853, 0.9126, 0.5853, 0.9126, 0.5853, 0.9126, 0.5853, 0.9126, 0.5853, 0.9126, 0.5853, 0.9126, 0.5853, 0.9126, 0.5852, 0.9126, 0.5852, 0.9126, 0.5852, 0.9126, 0.5852, 0.9126, 0.5852, 0.9126, 0.5852, 0.9126, 0.5852, 0.9126, 0.5852, 0.9126, 0.818, 0.7417, 0.818, 0.7417, 0.8181, 0.7417, 0.8181, 0.7417, 0.8179, 0.7417, 0.8179, 0.7417, 0.8178, 0.7417, 0.8178, 0.7417, 0.8177, 0.7417, 0.8176, 0.7417, 0.8176, 0.7417, 0.8177, 0.7417, 0.2105, 0.6762, 0.2105, 0.6762, 0.2105, 0.6762, 0.2105, 0.6762, 0.2105, 0.6762, 0.2105, 0.6762, 0.2105, 0.6762, 0.2105, 0.6762, 0.6215, 0.9886, 0.6215, 0.9886, 0.6215, 0.9886, 0.6215, 0.9886, 0.6215, 0.9886, 0.6215, 0.9886, 0.6215, 0.9886, 0.6215, 0.9886, 0.6215, 0.9886, 0.6215, 0.9886, 0.6215, 0.9886, 0.6215, 0.9886, 0.6215, 0.9886, 0.6215, 0.9886, 0.6215, 0.9886, 0.6215, 0.9886, 0.6215, 0.9886, 0.6215, 0.9886, 0.6215, 0.9886, 0.6215, 0.9886, 0.6215, 0.9886, 0.6215, 0.9886, 0.6215, 0.9886, 0.6215, 0.9886, 0.6215, 0.9886, 0.6215, 0.9886, 0.6215, 0.9886, 0.6215, 0.9886, 0.6215, 0.9886, 0.6215, 0.9886, 0.6215, 0.9886, 0.6215, 0.9886, 0.6215, 0.9886, 0.6215, 0.9886, 0.6215, 0.9886, 0.6215, 0.9886, 0.6215, 0.9886, 0.6215, 0.9886, 0.6215, 0.9886, 0.6215, 0.9886, 0.6215, 0.9886, 0.6215, 0.9886, 0.6215, 0.9886, 0.6215, 0.9886, 0.6215, 0.9886, 0.6215, 0.9886, 0.6215, 0.9886, 0.6215, 0.9886, 0.6215, 0.9886, 0.6215, 0.9886, 0.6215, 0.9886, 0.6215, 0.9886, 0.6215, 0.9886, 0.6215, 0.9886, 0.6215, 0.9886, 0.6215, 0.9886, 0.6215, 0.9886, 0.6215, 0.9886, 0.6215, 0.9886, 0.6215, 0.9886, 0.6215, 0.9886, 0.6215, 0.9886, 0.6215, 0.9886, 0.6215, 0.9886, 0.6215, 0.9886, 0.6215, 0.9886, 0.6215, 0.9886, 0.6215, 0.9886, 0.6215, 0.9886, 0.6215, 0.9886, 0.6215, 0.9886, 0.6215, 0.9886, 0.6215, 0.9886, 0.6215, 0.9886, 0.6215, 0.9886, 0.6215, 0.9886, 0.6215, 0.9886, 0.6215, 0.9886, 0.6215, 0.9886, 0.6215, 0.9886, 0.6215, 0.9886, 0.6215, 0.9886, 0.6215, 0.9886, 0.6215, 0.9886, 0.6215, 0.9886, 0.6215, 0.9886, 0.6215, 0.9886, 0.6215, 0.9886, 0.6188, 0.9875, 0.6188, 0.9875, 0.6188, 0.9875, 0.6188, 0.9875, 0.6188, 0.9875, 0.6188, 0.9875, 0.6188, 0.9875, 0.6188, 0.9875, 0.6188, 0.9875, 0.6188, 0.9875, 0.6188, 0.9875, 0.6188, 0.9875, 0.6188, 0.9875, 0.6188, 0.9875, 0.6188, 0.9875, 0.6188, 0.9875, 0.6189, 0.9876, 0.6189, 0.9876, 0.6189, 0.9876, 0.6189, 0.9876, 0.6188, 0.9875, 0.6188, 0.9875, 0.6188, 0.9875, 0.6188, 0.9875, 0.6188, 0.9875, 0.6188, 0.9875, 0.6188, 0.9875, 0.6188, 0.9875, 0.6188, 0.9875, 0.6188, 0.9875, 0.6188, 0.9875, 0.6188, 0.9875, 0.6188, 0.9875, 0.6188, 0.9875, 0.6188, 0.9875, 0.6188, 0.9875, 0.6189, 0.9876, 0.6189, 0.9876, 0.6189, 0.9876, 0.6189, 0.9876, 0.6188, 0.9875, 0.6188, 0.9875, 0.6188, 0.9875, 0.6188, 0.9875, 0.6188, 0.9875, 0.6188, 0.9875, 0.6188, 0.9875, 0.6188, 0.9875, 0.6188, 0.9875, 0.6188, 0.9875, 0.6188, 0.9875, 0.6188, 0.9875, 0.6188, 0.9875, 0.6188, 0.9875, 0.6188, 0.9875, 0.6188, 0.9875, 0.6189, 0.9876, 0.6189, 0.9876, 0.6189, 0.9876, 0.6189, 0.9876, 0.6188, 0.9875, 0.6188, 0.9875, 0.6188, 0.9875, 0.6188, 0.9875, 0.6188, 0.9875, 0.6188, 0.9875, 0.6188, 0.9875, 0.6188, 0.9875, 0.6188, 0.9875, 0.6188, 0.9875, 0.6188, 0.9875, 0.6188, 0.9875, 0.6188, 0.9875, 0.6188, 0.9875, 0.6188, 0.9875, 0.6188, 0.9875, 0.6189, 0.9876, 0.6189, 0.9876, 0.6189, 0.9876, 0.6189, 0.9876, 0.6201, 0.9848, 0.6208, 0.9848, 0.6208, 0.9855, 0.6201, 0.9855, 0.6194, 0.9855, 0.6201, 0.9855, 0.6201, 0.9862, 0.6194, 0.9862, 0.6194, 0.9834, 0.6201, 0.9834, 0.6201, 0.9841, 0.6194, 0.9841, 0.6194, 0.9848, 0.6201, 0.9848, 0.6201, 0.9855, 0.6194, 0.9855, 0.6194, 0.9841, 0.6201, 0.9841, 0.6201, 0.9848, 0.6194, 0.9848])
me_cube_101.materials.append(mat_texture)
me_cube_101.update()

# ---- objects
ob_building_11_base__blue = bpy.data.objects.new('Building_11_Base (Blue)', me_cube_101)

# ---- transforms, parenting, visibility, modifiers, constraints
ob_building_11_base__blue.location = (0.0, 0.0, 0.0)

# ---- collection membership
col_collection.objects.link(ob_building_11_base__blue)

# ---- scene / render settings (as saved in the file)
scene.frame_start = 1; scene.frame_end = 250; scene.frame_set(1)
scene.render.engine = 'BLENDER_EEVEE_NEXT'
scene.cycles.sampling_pattern = 'TABULATED_SOBOL'
scene.cycles.use_light_tree = False
scene.view_settings.view_transform = 'Filmic'
bpy.context.view_layer.update()

# ---- added for rendering (the .blend has no active camera and no usable light): camera, sun
cam_auto = bpy.data.cameras.new('AutoCamera')
cam_auto.lens = 50.0
cam_auto.sensor_width = 36.0
cam_auto.clip_end = 1000.0
ob_auto_camera = bpy.data.objects.new('AutoCamera', cam_auto)
scene.collection.objects.link(ob_auto_camera)
ob_auto_camera.location = (3.10391, -3.72469, 3.38513)
ob_auto_camera.rotation_euler = (1.09748, -7.21219e-08, 0.694738)
scene.camera = ob_auto_camera
light_auto_sun = bpy.data.lights.new('AutoSun', 'SUN')
light_auto_sun.energy = 3.0
light_auto_sun.angle = 0.0523599
ob_auto_sun = bpy.data.objects.new('AutoSun', light_auto_sun)
scene.collection.objects.link(ob_auto_sun)
ob_auto_sun.rotation_euler = (0.872665, 0.174533, 0.523599)
bpy.context.view_layer.update()

